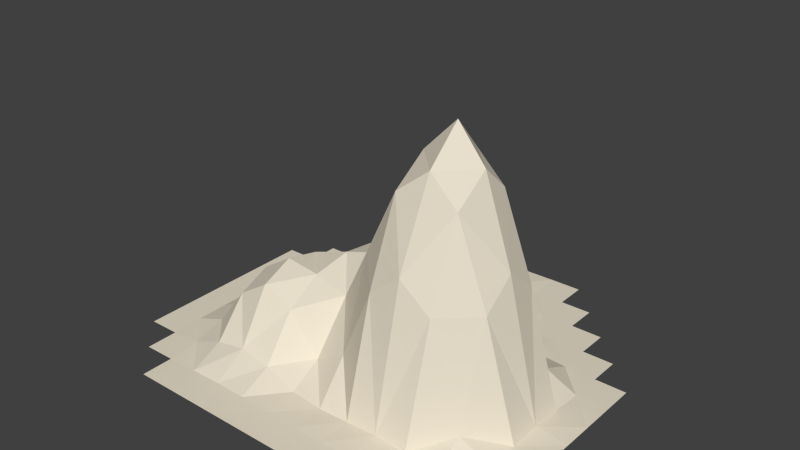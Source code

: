 # Source: Hill6.blend  (saved by Blender 2.76.0; exported with 4.5.12 LTS)
import bpy
from mathutils import Matrix  # noqa: F401  (used for matrix-valued properties, if any)

bpy.ops.wm.read_factory_settings(use_empty=True)
scene = bpy.context.scene
scene.name = 'Scene'

# ---- collections
col_collection_1 = bpy.data.collections.new('Collection 1'); scene.collection.children.link(col_collection_1)

# ---- materials (node trees are filled in below, after node groups)
mat_material_001 = bpy.data.materials.new('Material.001')
mat_material_001.alpha_threshold = 0.0
mat_material_001.roughness = 0.5

# ---- material node trees
mat_material_001.use_nodes = True; mat_material_001.node_tree.nodes.clear()
_N = mat_material_001.node_tree.nodes; _L = mat_material_001.node_tree.links
n0 = _N.new('ShaderNodeOutputMaterial'); n0.name = 'Material Output'; n0.location = (300, 300)
n1 = _N.new('ShaderNodeBsdfDiffuse'); n1.name = 'Diffuse BSDF'; n1.location = (10, 300)
n1.inputs[0].default_value = (0.8, 0.7299, 0.5953, 1.0)
_L.new(n1.outputs[0], n0.inputs[0])
n0.is_active_output = True

# ---- world
world_world = bpy.data.worlds.new('World'); scene.world = world_world
world_world.color = (0.05088, 0.05088, 0.05088)
world_world.use_sun_shadow = False
world_world.sun_shadow_jitter_overblur = 0.0
world_world.cycles.sampling_method = 'MANUAL'
world_world.cycles.sample_map_resolution = 256

# ---- meshes
me_plane = bpy.data.meshes.new('Plane')
me_plane.from_pydata([(-0.6923, -1.0, 0.0002629), (-0.5385, -1.0, 0.0002629), (-0.3846, -1.0, 0.0002629), (-0.2308, -1.0, 0.0002629), (-0.07692, -1.0, 0.0002629), (0.07692, -1.0, 0.0002629), (0.2308, -1.0, 0.0002629), (0.3846, -1.0, 0.0002629), (0.5385, -1.0, 0.0002629), (-1.0, 0.2308, 0.0002629), (-1.0, 0.07692, 0.0002629), (-1.0, -0.07692, 0.0002629), (-1.0, -0.2308, 0.0002629), (-1.0, -0.3846, 0.0002629), (-1.0, -0.5385, 0.0002629), (-1.0, -0.6923, 0.0002629), (1.0, -0.6923, 0.0002629), (1.0, -0.5385, 0.0002629), (1.0, -0.3846, 0.0002629), (1.0, -0.2308, 0.0002629), (1.0, -0.07692, 0.0002629), (1.0, 0.07692, 0.0002629), (1.0, 0.2308, 0.0002629), (-0.8462, -0.8462, 0.0002629), (-0.8474, -0.6911, 0.0004851), (-0.8515, -0.5331, 0.001251), (-0.8536, -0.3772, 0.001667), (-0.8515, -0.2254, 0.001251), (-0.8474, -0.07573, 0.0004851), (-0.8462, 0.07692, 0.0002629), (-0.8462, 0.2308, 0.0002629), (-0.8462, 0.3846, 0.0002629), (-0.6935, -0.845, 0.0004851), (-0.7023, -0.6824, 0.007649), (-0.7125, -0.5184, 0.04324), (-0.7169, -0.3601, 0.0573), (-0.7125, -0.2107, 0.04324), (-0.7023, -0.06698, 0.006194), (-0.6935, 0.07811, 0.0004851), (-0.6923, 0.2308, 0.0002629), (-0.6923, 0.3846, 0.0002629), (-0.6923, 0.5385, 0.0002629), (-0.5438, -0.8408, 0.001521), (-0.5587, -0.6722, 0.06041), (-0.5738, -0.5034, 0.2328), (-0.5804, -0.343, 0.2963), (-0.5732, -0.1957, 0.2033), (-0.5517, -0.05714, 0.0642), (-0.5341, 0.08033, 0.006158), (-0.5277, 0.2228, 0.001483), (-0.5304, 0.3738, 0.001445), (-0.5329, 0.5307, 0.001027), (-0.5372, 0.6906, 0.0002629), (-0.3921, -0.8387, 0.002208), (-0.4092, -0.6678, 0.08365), (-0.4265, -0.4968, 0.3271), (-0.4338, -0.3352, 0.3904), (-0.4121, -0.1871, 0.3679), (-0.3722, -0.04688, 0.2609), (-0.3364, 0.07783, 0.1585), (-0.3228, 0.2071, 0.1226), (-0.3375, 0.3497, 0.08249), (-0.3617, 0.5091, 0.0165), (-0.3742, 0.6778, 0.001894), (-0.3834, 0.8444, 0.0002629), (-0.2361, -0.8408, 0.001521), (-0.251, -0.6722, 0.06041), (-0.266, -0.5034, 0.2643), (-0.259, -0.3394, 0.373), (-0.2215, -0.1819, 0.4326), (-0.1712, -0.0391, 0.4467), (-0.1266, 0.0826, 0.4614), (-0.1128, 0.2067, 0.4675), (-0.1359, 0.3391, 0.3833), (-0.1789, 0.4887, 0.1488), (-0.2097, 0.6631, 0.01553), (-0.2252, 0.8384, 0.001002), (-0.07812, -0.845, 0.0004979), (-0.08694, -0.6824, 0.009214), (-0.09541, -0.5184, 0.08895), (-0.07609, -0.3512, 0.3381), (-0.03701, -0.1865, 0.4948), (0.0119, -0.03914, 0.5663), (0.05449, 0.08162, 0.5611), (0.06056, 0.2044, 0.5584), (0.03441, 0.3352, 0.4723), (-0.01231, 0.4836, 0.238), (-0.05128, 0.6567, 0.04644), (-0.06912, 0.8353, 0.003626), (0.07692, -0.8462, 0.0002629), (0.07523, -0.6908, 0.001419), (0.06758, -0.5298, 0.1846), (0.06193, -0.365, 0.6075), (0.0626, -0.2071, 0.7325), (0.09254, -0.0441, 0.7163), (0.1615, 0.09855, 0.6342), (0.1889, 0.21, 0.4986), (0.1671, 0.3427, 0.3549), (0.1274, 0.4915, 0.09979), (0.09797, 0.6631, 0.01126), (0.08251, 0.8384, 0.0008677), (0.2308, -0.8462, 0.0002629), (0.2286, -0.6908, 0.007169), (0.2224, -0.5327, 0.5467), (0.2116, -0.359, 0.9285), (0.1978, -0.1661, 1.041), (0.2114, -0.05061, 0.9287), (0.2368, 0.1068, 0.6817), (0.2891, 0.2286, 0.3355), (0.2777, 0.3567, 0.05106), (0.2539, 0.5095, 0.01188), (0.2412, 0.6778, 0.001345), (0.232, 0.8444, 0.0002629), (0.3846, -0.8462, 0.0002629), (0.3815, -0.6902, 0.01532), (0.3744, -0.5314, 0.666), (0.3519, -0.3206, 1.042), (0.3384, -0.13, 1.195), (0.3517, -0.01236, 1.041), (0.3748, 0.09233, 0.7028), (0.3977, 0.2389, 0.07262), (0.3939, 0.374, 0.00115), (0.3902, 0.5307, 0.0008576), (0.3859, 0.6906, 0.0002629), (0.3846, 0.8462, 0.0002629), (0.5385, -0.8462, 0.0002629), (0.5362, -0.6908, 0.007169), (0.5301, -0.5327, 0.5467), (0.5195, -0.3597, 0.9297), (0.5058, -0.1669, 1.042), (0.5193, -0.05153, 0.9289), (0.5303, 0.08581, 0.5604), (0.5363, 0.2329, 0.006987), (0.5385, 0.3846, 0.0002629), (0.5385, 0.5385, 0.0002629), (0.5385, 0.6923, 0.0002629), (0.6923, -0.8462, 0.0002629), (0.6918, -0.692, 0.001106), (0.6882, -0.5356, 0.07104), (0.684, -0.3789, 0.5467), (0.6821, -0.2238, 0.666), (0.684, -0.07116, 0.5467), (0.6882, 0.07977, 0.06868), (0.6918, 0.2311, 0.001093), (0.6923, 0.3846, 0.0002629), (0.6923, 0.5385, 0.0002629), (0.8462, -0.8462, 0.0002629), (0.8462, -0.6923, 0.0002629), (0.8457, -0.5381, 0.001106), (0.8439, -0.3831, 0.00725), (0.8431, -0.2286, 0.01552), (0.8439, -0.07539, 0.00725), (0.8457, 0.07726, 0.001093), (0.8462, 0.2308, 0.0002629), (0.8462, 0.3846, 0.0002629)], [], [(136, 146, 147, 137), (137, 147, 148, 138), (138, 148, 149, 139), (139, 149, 150, 140), (140, 150, 151, 141), (141, 151, 152, 142), (142, 152, 153, 143), (143, 153, 154, 144), (125, 136, 137, 126), (126, 137, 138, 127), (127, 138, 139, 128), (128, 139, 140, 129), (129, 140, 141, 130), (130, 141, 142, 131), (131, 142, 143, 132), (132, 143, 144, 133), (133, 144, 145, 134), (7, 8, 125, 113), (113, 125, 126, 114), (114, 126, 127, 115), (115, 127, 128, 116), (116, 128, 129, 117), (117, 129, 130, 118), (118, 130, 131, 119), (119, 131, 132, 120), (120, 132, 133, 121), (121, 133, 134, 122), (122, 134, 135, 123), (6, 7, 113, 101), (101, 113, 114, 102), (102, 114, 115, 103), (103, 115, 116, 104), (104, 116, 117, 105), (105, 117, 118, 106), (106, 118, 119, 107), (107, 119, 120, 108), (108, 120, 121, 109), (109, 121, 122, 110), (110, 122, 123, 111), (111, 123, 124, 112), (5, 6, 101, 89), (89, 101, 102, 90), (90, 102, 103, 91), (91, 103, 104, 92), (92, 104, 105, 93), (93, 105, 106, 94), (94, 106, 107, 95), (95, 107, 108, 96), (96, 108, 109, 97), (97, 109, 110, 98), (98, 110, 111, 99), (99, 111, 112, 100), (4, 5, 89, 77), (77, 89, 90, 78), (78, 90, 91, 79), (79, 91, 92, 80), (80, 92, 93, 81), (81, 93, 94, 82), (82, 94, 95, 83), (83, 95, 96, 84), (84, 96, 97, 85), (85, 97, 98, 86), (86, 98, 99, 87), (87, 99, 100, 88), (3, 4, 77, 65), (65, 77, 78, 66), (66, 78, 79, 67), (67, 79, 80, 68), (68, 80, 81, 69), (69, 81, 82, 70), (70, 82, 83, 71), (71, 83, 84, 72), (72, 84, 85, 73), (73, 85, 86, 74), (74, 86, 87, 75), (75, 87, 88, 76), (2, 3, 65, 53), (53, 65, 66, 54), (54, 66, 67, 55), (55, 67, 68, 56), (56, 68, 69, 57), (57, 69, 70, 58), (58, 70, 71, 59), (59, 71, 72, 60), (60, 72, 73, 61), (61, 73, 74, 62), (62, 74, 75, 63), (63, 75, 76, 64), (1, 2, 53, 42), (42, 53, 54, 43), (43, 54, 55, 44), (44, 55, 56, 45), (45, 56, 57, 46), (46, 57, 58, 47), (47, 58, 59, 48), (48, 59, 60, 49), (49, 60, 61, 50), (50, 61, 62, 51), (51, 62, 63, 52), (0, 1, 42, 32), (32, 42, 43, 33), (33, 43, 44, 34), (34, 44, 45, 35), (35, 45, 46, 36), (36, 46, 47, 37), (37, 47, 48, 38), (38, 48, 49, 39), (39, 49, 50, 40), (40, 50, 51, 41), (23, 32, 33, 24), (24, 33, 34, 25), (25, 34, 35, 26), (26, 35, 36, 27), (27, 36, 37, 28), (28, 37, 38, 29), (29, 38, 39, 30), (30, 39, 40, 31), (15, 24, 25, 14), (14, 25, 26, 13), (13, 26, 27, 12), (12, 27, 28, 11), (11, 28, 29, 10), (10, 29, 30, 9), (147, 16, 17, 148), (148, 17, 18, 149), (149, 18, 19, 150), (150, 19, 20, 151), (151, 20, 21, 152), (152, 21, 22, 153)])
me_plane.materials.append(mat_material_001)
me_plane.use_remesh_preserve_volume = False
me_plane.use_remesh_preserve_attributes = False
me_plane.use_mirror_vertex_groups = False
me_plane.update()

# ---- objects
ob_hill_6 = bpy.data.objects.new('Hill 6', me_plane)

# ---- transforms, parenting, visibility, modifiers, constraints
ob_hill_6.location = (0.0, 0.0, 0.0)
ob_hill_6.scale = (6.834, 6.834, 6.834)
ob_hill_6.lineart.crease_threshold = 0.0
_m = ob_hill_6.modifiers.new('Triangulate', 'TRIANGULATE')

# ---- collection membership
col_collection_1.objects.link(ob_hill_6)

# ---- scene / render settings (as saved in the file)
scene.frame_start = 1; scene.frame_end = 250; scene.frame_set(1)
scene.render.engine = 'CYCLES'
scene.render.resolution_percentage = 50
scene.render.dither_intensity = 0.0
scene.cycles.use_denoising = False
scene.cycles.samples = 10
scene.cycles.sampling_pattern = 'TABULATED_SOBOL'
scene.cycles.light_sampling_threshold = 0.0
scene.cycles.use_adaptive_sampling = False
scene.cycles.use_light_tree = False
scene.cycles.blur_glossy = 0.0
scene.cycles.pixel_filter_type = 'GAUSSIAN'
scene.cycles.sample_clamp_indirect = 0.0
scene.view_settings.view_transform = 'Standard'
bpy.context.view_layer.update()

# ---- added for rendering (the .blend has no active camera and no usable light): camera, sun
cam_auto = bpy.data.cameras.new('AutoCamera')
cam_auto.lens = 50.0
cam_auto.sensor_width = 36.0
cam_auto.clip_end = 1000.0
ob_auto_camera = bpy.data.objects.new('AutoCamera', cam_auto)
scene.collection.objects.link(ob_auto_camera)
ob_auto_camera.location = (18.7957, -23.0806, 19.1209)
ob_auto_camera.rotation_euler = (1.09748, -7.21219e-08, 0.694738)
scene.camera = ob_auto_camera
light_auto_sun = bpy.data.lights.new('AutoSun', 'SUN')
light_auto_sun.energy = 3.0
light_auto_sun.angle = 0.0523599
ob_auto_sun = bpy.data.objects.new('AutoSun', light_auto_sun)
scene.collection.objects.link(ob_auto_sun)
ob_auto_sun.rotation_euler = (0.872665, 0.174533, 0.523599)
bpy.context.view_layer.update()
